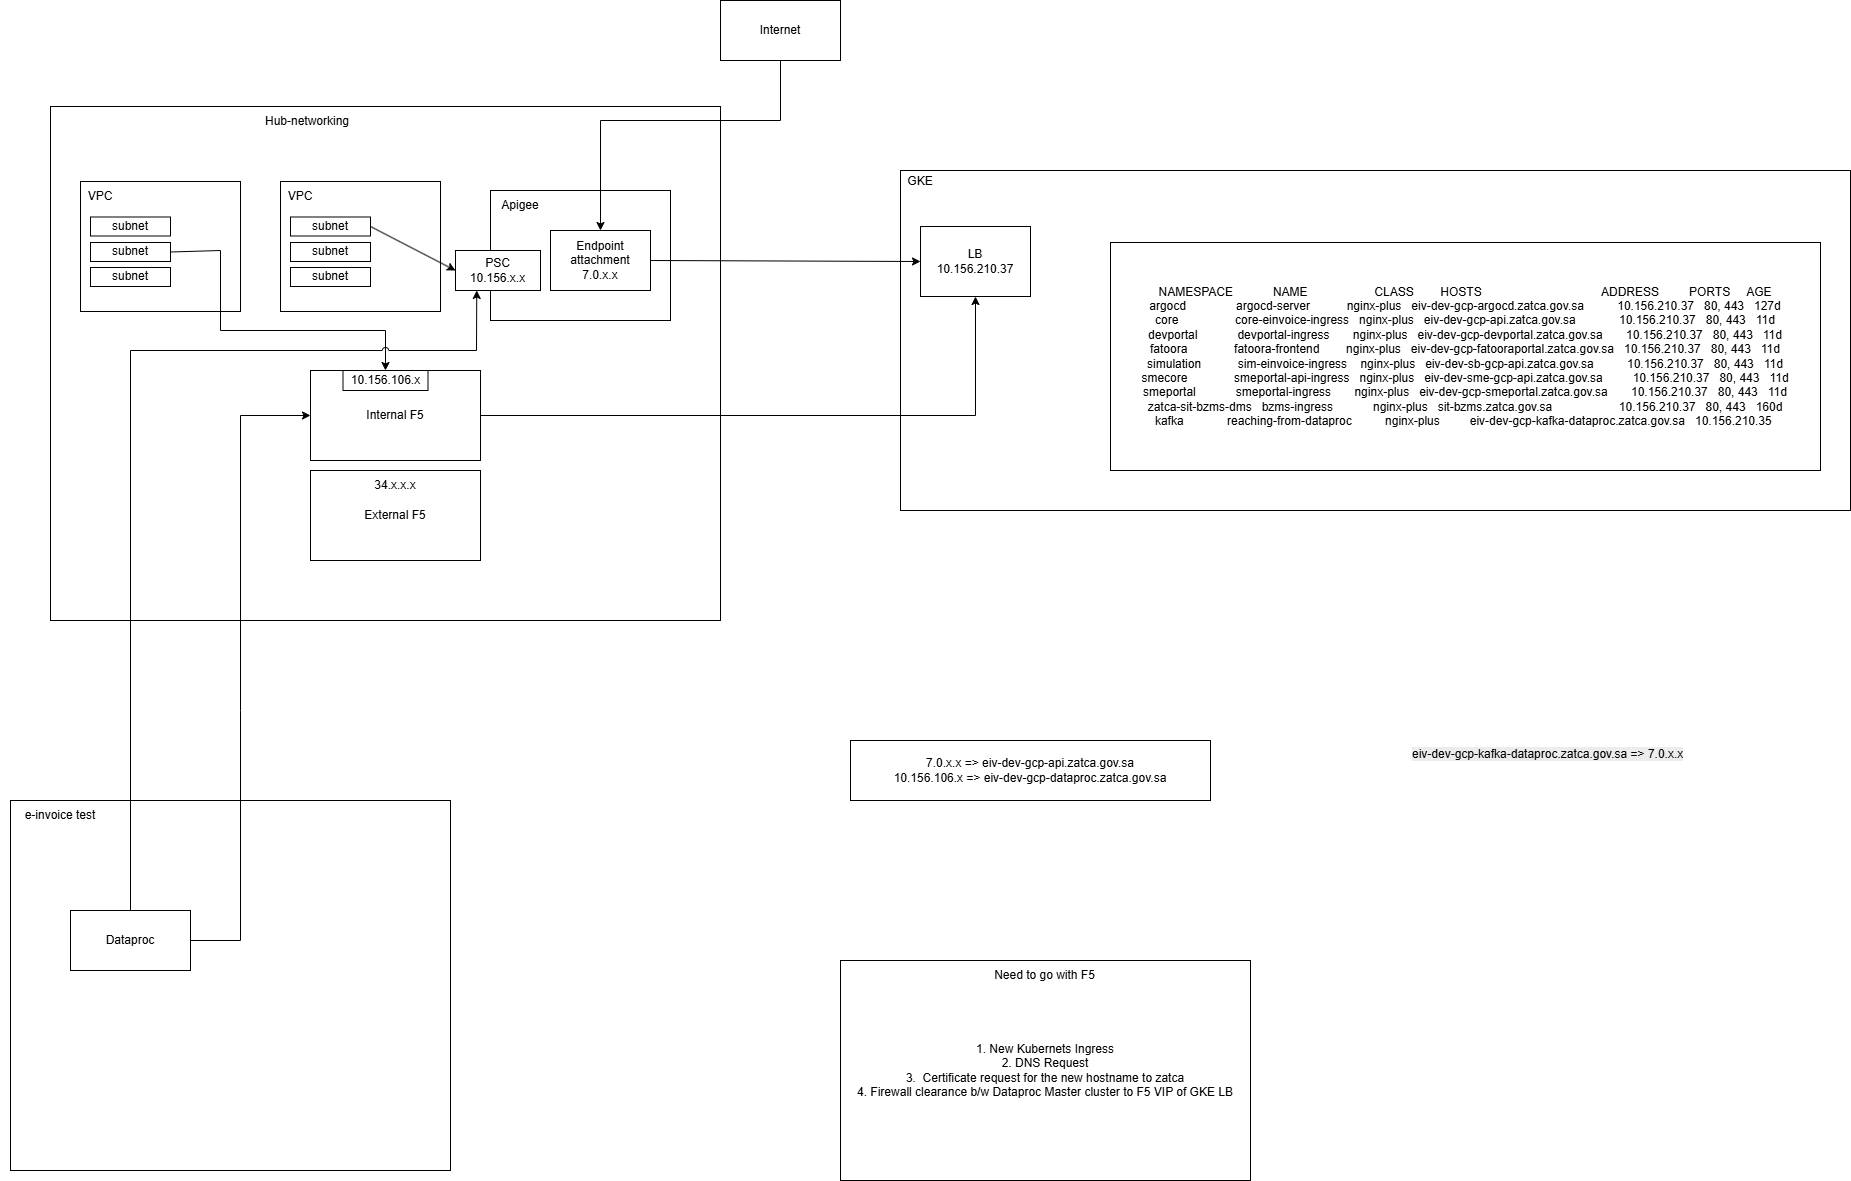

The diagram above was exported from draw.io. Its source (the exported page's mxGraphModel, read from the mxfile embedded in the PNG):
<mxGraphModel dx="2879" dy="878" grid="1" gridSize="10" guides="1" tooltips="1" connect="1" arrows="1" fold="1" page="1" pageScale="1" pageWidth="827" pageHeight="1169" math="0" shadow="0">
  <root>
    <mxCell id="0" />
    <mxCell id="1" parent="0" />
    <mxCell id="kJWXfd3DTNOTC3M4aOFK-11" parent="1" style="rounded=0;whiteSpace=wrap;html=1;" value="" vertex="1">
      <mxGeometry height="514" width="670" x="-300" y="746" as="geometry" />
    </mxCell>
    <mxCell id="kJWXfd3DTNOTC3M4aOFK-1" parent="1" style="rounded=0;whiteSpace=wrap;html=1;" value="" vertex="1">
      <mxGeometry height="340" width="950" x="550" y="810" as="geometry" />
    </mxCell>
    <mxCell id="kJWXfd3DTNOTC3M4aOFK-2" parent="1" style="text;html=1;whiteSpace=wrap;strokeColor=none;fillColor=none;align=center;verticalAlign=middle;rounded=0;" value="GKE" vertex="1">
      <mxGeometry height="30" width="60" x="540" y="806" as="geometry" />
    </mxCell>
    <mxCell id="kJWXfd3DTNOTC3M4aOFK-3" parent="1" style="rounded=0;whiteSpace=wrap;html=1;" value="LB&lt;div&gt;10.156.210.37&lt;/div&gt;" vertex="1">
      <mxGeometry height="70" width="110" x="570" y="866" as="geometry" />
    </mxCell>
    <mxCell id="kJWXfd3DTNOTC3M4aOFK-4" parent="1" style="rounded=0;whiteSpace=wrap;html=1;" value="" vertex="1">
      <mxGeometry height="130" width="180" x="140" y="830" as="geometry" />
    </mxCell>
    <mxCell id="kJWXfd3DTNOTC3M4aOFK-5" parent="1" style="text;html=1;whiteSpace=wrap;strokeColor=none;fillColor=none;align=center;verticalAlign=middle;rounded=0;" value="Apigee" vertex="1">
      <mxGeometry height="30" width="60" x="140" y="830" as="geometry" />
    </mxCell>
    <mxCell id="kJWXfd3DTNOTC3M4aOFK-6" parent="1" style="rounded=0;whiteSpace=wrap;html=1;" value="Endpoint attachment&lt;div&gt;7.0.x.x&lt;/div&gt;" vertex="1">
      <mxGeometry height="60" width="100" x="200" y="870" as="geometry" />
    </mxCell>
    <mxCell id="kJWXfd3DTNOTC3M4aOFK-7" edge="1" parent="1" source="kJWXfd3DTNOTC3M4aOFK-6" style="endArrow=classic;html=1;rounded=0;exitX=1;exitY=0.5;exitDx=0;exitDy=0;entryX=0;entryY=0.5;entryDx=0;entryDy=0;" target="kJWXfd3DTNOTC3M4aOFK-3" value="">
      <mxGeometry height="50" relative="1" width="50" as="geometry">
        <mxPoint x="390" y="930" as="sourcePoint" />
        <mxPoint x="440" y="880" as="targetPoint" />
      </mxGeometry>
    </mxCell>
    <mxCell id="kJWXfd3DTNOTC3M4aOFK-8" parent="1" style="rounded=0;whiteSpace=wrap;html=1;" value="Internet" vertex="1">
      <mxGeometry height="60" width="120" x="370" y="640" as="geometry" />
    </mxCell>
    <mxCell id="kJWXfd3DTNOTC3M4aOFK-9" edge="1" parent="1" source="kJWXfd3DTNOTC3M4aOFK-8" style="endArrow=classic;html=1;rounded=0;exitX=0.5;exitY=1;exitDx=0;exitDy=0;entryX=0.5;entryY=0;entryDx=0;entryDy=0;" target="kJWXfd3DTNOTC3M4aOFK-6" value="">
      <mxGeometry height="50" relative="1" width="50" as="geometry">
        <Array as="points">
          <mxPoint x="430" y="760" />
          <mxPoint x="250" y="760" />
        </Array>
        <mxPoint x="390" y="920" as="sourcePoint" />
        <mxPoint x="440" y="870" as="targetPoint" />
      </mxGeometry>
    </mxCell>
    <mxCell id="kJWXfd3DTNOTC3M4aOFK-10" parent="1" style="rounded=0;whiteSpace=wrap;html=1;" value="" vertex="1">
      <mxGeometry height="130" width="160" x="-70" y="821" as="geometry" />
    </mxCell>
    <mxCell id="kJWXfd3DTNOTC3M4aOFK-12" parent="1" style="text;html=1;whiteSpace=wrap;strokeColor=none;fillColor=none;align=center;verticalAlign=middle;rounded=0;" value="Hub-networking" vertex="1">
      <mxGeometry height="30" width="90" x="-88" y="746" as="geometry" />
    </mxCell>
    <mxCell id="kJWXfd3DTNOTC3M4aOFK-13" parent="1" style="text;html=1;whiteSpace=wrap;strokeColor=none;fillColor=none;align=center;verticalAlign=middle;rounded=0;" value="VPC" vertex="1">
      <mxGeometry height="30" width="60" x="-80" y="821" as="geometry" />
    </mxCell>
    <mxCell id="kJWXfd3DTNOTC3M4aOFK-14" parent="1" style="rounded=0;whiteSpace=wrap;html=1;" value="subnet" vertex="1">
      <mxGeometry height="19" width="80" x="-60" y="856.5" as="geometry" />
    </mxCell>
    <mxCell id="kJWXfd3DTNOTC3M4aOFK-15" parent="1" style="rounded=0;whiteSpace=wrap;html=1;" value="subnet" vertex="1">
      <mxGeometry height="19" width="80" x="-60" y="882" as="geometry" />
    </mxCell>
    <mxCell id="kJWXfd3DTNOTC3M4aOFK-16" parent="1" style="rounded=0;whiteSpace=wrap;html=1;" value="subnet" vertex="1">
      <mxGeometry height="19" width="80" x="-60" y="907" as="geometry" />
    </mxCell>
    <mxCell id="kJWXfd3DTNOTC3M4aOFK-17" parent="1" style="rounded=0;whiteSpace=wrap;html=1;" value="" vertex="1">
      <mxGeometry height="130" width="160" x="-270" y="821" as="geometry" />
    </mxCell>
    <mxCell id="kJWXfd3DTNOTC3M4aOFK-18" parent="1" style="text;html=1;whiteSpace=wrap;strokeColor=none;fillColor=none;align=center;verticalAlign=middle;rounded=0;" value="VPC" vertex="1">
      <mxGeometry height="30" width="60" x="-280" y="821" as="geometry" />
    </mxCell>
    <mxCell id="kJWXfd3DTNOTC3M4aOFK-19" parent="1" style="rounded=0;whiteSpace=wrap;html=1;" value="subnet" vertex="1">
      <mxGeometry height="19" width="80" x="-260" y="856.5" as="geometry" />
    </mxCell>
    <mxCell id="kJWXfd3DTNOTC3M4aOFK-20" parent="1" style="rounded=0;whiteSpace=wrap;html=1;" value="subnet" vertex="1">
      <mxGeometry height="19" width="80" x="-260" y="882" as="geometry" />
    </mxCell>
    <mxCell id="kJWXfd3DTNOTC3M4aOFK-21" parent="1" style="rounded=0;whiteSpace=wrap;html=1;" value="subnet" vertex="1">
      <mxGeometry height="19" width="80" x="-260" y="907" as="geometry" />
    </mxCell>
    <mxCell id="kJWXfd3DTNOTC3M4aOFK-22" parent="1" style="rounded=0;whiteSpace=wrap;html=1;" value="PSC&lt;div&gt;10.156.x.x&lt;/div&gt;" vertex="1">
      <mxGeometry height="40" width="85" x="105" y="890" as="geometry" />
    </mxCell>
    <mxCell id="kJWXfd3DTNOTC3M4aOFK-23" edge="1" parent="1" source="kJWXfd3DTNOTC3M4aOFK-14" style="endArrow=classic;html=1;rounded=0;exitX=1;exitY=0.5;exitDx=0;exitDy=0;entryX=0;entryY=0.5;entryDx=0;entryDy=0;" target="kJWXfd3DTNOTC3M4aOFK-22" value="">
      <mxGeometry height="50" relative="1" width="50" as="geometry">
        <mxPoint x="160" y="930" as="sourcePoint" />
        <mxPoint x="210" y="880" as="targetPoint" />
      </mxGeometry>
    </mxCell>
    <mxCell id="kJWXfd3DTNOTC3M4aOFK-24" parent="1" style="rounded=0;whiteSpace=wrap;html=1;" value="Internal F5" vertex="1">
      <mxGeometry height="90" width="170" x="-40" y="1010" as="geometry" />
    </mxCell>
    <mxCell id="kJWXfd3DTNOTC3M4aOFK-26" parent="1" style="rounded=0;whiteSpace=wrap;html=1;" value="10.156.106.x" vertex="1">
      <mxGeometry height="20" width="85" x="-7.5" y="1010" as="geometry" />
    </mxCell>
    <mxCell id="kJWXfd3DTNOTC3M4aOFK-27" edge="1" parent="1" source="kJWXfd3DTNOTC3M4aOFK-20" style="endArrow=classic;html=1;rounded=0;entryX=0.5;entryY=0;entryDx=0;entryDy=0;exitX=1;exitY=0.5;exitDx=0;exitDy=0;" target="kJWXfd3DTNOTC3M4aOFK-26" value="">
      <mxGeometry height="50" relative="1" width="50" as="geometry">
        <Array as="points">
          <mxPoint x="-130" y="890" />
          <mxPoint x="-130" y="970" />
          <mxPoint x="35" y="970" />
        </Array>
        <mxPoint x="20" y="890" as="sourcePoint" />
        <mxPoint x="280" y="860" as="targetPoint" />
      </mxGeometry>
    </mxCell>
    <mxCell id="kJWXfd3DTNOTC3M4aOFK-28" edge="1" parent="1" source="kJWXfd3DTNOTC3M4aOFK-24" style="endArrow=classic;html=1;rounded=0;exitX=1;exitY=0.5;exitDx=0;exitDy=0;entryX=0.5;entryY=1;entryDx=0;entryDy=0;" target="kJWXfd3DTNOTC3M4aOFK-3" value="">
      <mxGeometry height="50" relative="1" width="50" as="geometry">
        <Array as="points">
          <mxPoint x="625" y="1055" />
        </Array>
        <mxPoint x="130" y="870" as="sourcePoint" />
        <mxPoint x="180" y="820" as="targetPoint" />
      </mxGeometry>
    </mxCell>
    <mxCell id="kJWXfd3DTNOTC3M4aOFK-30" parent="1" style="rounded=0;whiteSpace=wrap;html=1;" value="" vertex="1">
      <mxGeometry height="370" width="440" x="-340" y="1440" as="geometry" />
    </mxCell>
    <mxCell id="kJWXfd3DTNOTC3M4aOFK-31" parent="1" style="text;html=1;whiteSpace=wrap;strokeColor=none;fillColor=none;align=center;verticalAlign=middle;rounded=0;" value="e-invoice test" vertex="1">
      <mxGeometry height="30" width="120" x="-350" y="1440" as="geometry" />
    </mxCell>
    <mxCell id="kJWXfd3DTNOTC3M4aOFK-32" parent="1" style="rounded=0;whiteSpace=wrap;html=1;" value="Dataproc" vertex="1">
      <mxGeometry height="60" width="120" x="-280" y="1550" as="geometry" />
    </mxCell>
    <mxCell id="kJWXfd3DTNOTC3M4aOFK-33" edge="1" parent="1" source="kJWXfd3DTNOTC3M4aOFK-32" style="endArrow=classic;html=1;rounded=0;exitX=1;exitY=0.5;exitDx=0;exitDy=0;entryX=0;entryY=0.5;entryDx=0;entryDy=0;" target="kJWXfd3DTNOTC3M4aOFK-24" value="">
      <mxGeometry height="50" relative="1" width="50" as="geometry">
        <Array as="points">
          <mxPoint x="-110" y="1580" />
          <mxPoint x="-110" y="1350" />
          <mxPoint x="-110" y="1055" />
        </Array>
        <mxPoint x="220" y="1240" as="sourcePoint" />
        <mxPoint x="270" y="1190" as="targetPoint" />
      </mxGeometry>
    </mxCell>
    <mxCell id="kJWXfd3DTNOTC3M4aOFK-34" parent="1" style="rounded=0;whiteSpace=wrap;html=1;" value="7.0.x.x =&amp;gt;&amp;nbsp;eiv-dev-gcp-api.zatca.gov.sa&lt;br&gt;&lt;div&gt;&lt;span style=&quot;background-color: transparent; color: light-dark(rgb(0, 0, 0), rgb(255, 255, 255));&quot;&gt;10.156.106.x =&amp;gt;&amp;nbsp;&lt;/span&gt;eiv-dev-gcp-dataproc.zatca.gov.sa&lt;/div&gt;" vertex="1">
      <mxGeometry height="60" width="360" x="500" y="1380" as="geometry" />
    </mxCell>
    <mxCell id="kJWXfd3DTNOTC3M4aOFK-35" parent="1" style="rounded=0;whiteSpace=wrap;html=1;" value="1. New Kubernets Ingress&lt;div&gt;2. DNS Request&lt;/div&gt;&lt;div&gt;3.&amp;nbsp;&amp;nbsp;&lt;span style=&quot;background-color: transparent; color: light-dark(rgb(0, 0, 0), rgb(255, 255, 255));&quot;&gt;Certificate request for the new hostname to zatca&lt;/span&gt;&lt;/div&gt;&lt;div&gt;&lt;span style=&quot;background-color: transparent; color: light-dark(rgb(0, 0, 0), rgb(255, 255, 255));&quot;&gt;4. Firewall clearance b/w Dataproc Master cluster to F5 VIP of GKE LB&lt;/span&gt;&lt;/div&gt;" vertex="1">
      <mxGeometry height="220" width="410" x="490" y="1600" as="geometry" />
    </mxCell>
    <mxCell id="kJWXfd3DTNOTC3M4aOFK-36" parent="1" style="rounded=0;whiteSpace=wrap;html=1;" value="External F5" vertex="1">
      <mxGeometry height="90" width="170" x="-40" y="1110" as="geometry" />
    </mxCell>
    <mxCell id="kJWXfd3DTNOTC3M4aOFK-37" parent="1" style="text;html=1;whiteSpace=wrap;strokeColor=none;fillColor=none;align=center;verticalAlign=middle;rounded=0;" value="34.x.x.x" vertex="1">
      <mxGeometry height="30" width="60" x="15" y="1110" as="geometry" />
    </mxCell>
    <mxCell id="kJWXfd3DTNOTC3M4aOFK-39" parent="1" style="rounded=0;whiteSpace=wrap;html=1;" value="&lt;div&gt;NAMESPACE&amp;nbsp; &amp;nbsp; &amp;nbsp; &amp;nbsp; &amp;nbsp; &amp;nbsp; NAME&amp;nbsp; &amp;nbsp; &amp;nbsp; &amp;nbsp; &amp;nbsp; &amp;nbsp; &amp;nbsp; &amp;nbsp; &amp;nbsp; &amp;nbsp; CLASS&amp;nbsp; &amp;nbsp; &amp;nbsp; &amp;nbsp; HOSTS&amp;nbsp; &amp;nbsp; &amp;nbsp; &amp;nbsp; &amp;nbsp; &amp;nbsp; &amp;nbsp; &amp;nbsp; &amp;nbsp; &amp;nbsp; &amp;nbsp; &amp;nbsp; &amp;nbsp; &amp;nbsp; &amp;nbsp; &amp;nbsp; &amp;nbsp; &amp;nbsp; ADDRESS&amp;nbsp; &amp;nbsp; &amp;nbsp; &amp;nbsp; &amp;nbsp;PORTS&amp;nbsp; &amp;nbsp; &amp;nbsp;AGE&lt;/div&gt;&lt;div&gt;argocd&amp;nbsp; &amp;nbsp; &amp;nbsp; &amp;nbsp; &amp;nbsp; &amp;nbsp; &amp;nbsp; &amp;nbsp;argocd-server&amp;nbsp; &amp;nbsp; &amp;nbsp; &amp;nbsp; &amp;nbsp; &amp;nbsp;nginx-plus&amp;nbsp; &amp;nbsp;eiv-dev-gcp-argocd.zatca.gov.sa&amp;nbsp; &amp;nbsp; &amp;nbsp; &amp;nbsp; &amp;nbsp; 10.156.210.37&amp;nbsp; &amp;nbsp;80, 443&amp;nbsp; &amp;nbsp;127d&lt;/div&gt;&lt;div&gt;core&amp;nbsp; &amp;nbsp; &amp;nbsp; &amp;nbsp; &amp;nbsp; &amp;nbsp; &amp;nbsp; &amp;nbsp; &amp;nbsp;core-einvoice-ingress&amp;nbsp; &amp;nbsp;nginx-plus&amp;nbsp; &amp;nbsp;eiv-dev-gcp-api.zatca.gov.sa&amp;nbsp; &amp;nbsp; &amp;nbsp; &amp;nbsp; &amp;nbsp; &amp;nbsp; &amp;nbsp;10.156.210.37&amp;nbsp; &amp;nbsp;80, 443&amp;nbsp; &amp;nbsp;11d&lt;/div&gt;&lt;div&gt;devportal&amp;nbsp; &amp;nbsp; &amp;nbsp; &amp;nbsp; &amp;nbsp; &amp;nbsp; devportal-ingress&amp;nbsp; &amp;nbsp; &amp;nbsp; &amp;nbsp;nginx-plus&amp;nbsp; &amp;nbsp;eiv-dev-gcp-devportal.zatca.gov.sa&amp;nbsp; &amp;nbsp; &amp;nbsp; &amp;nbsp;10.156.210.37&amp;nbsp; &amp;nbsp;80, 443&amp;nbsp; &amp;nbsp;11d&lt;/div&gt;&lt;div&gt;fatoora&amp;nbsp; &amp;nbsp; &amp;nbsp; &amp;nbsp; &amp;nbsp; &amp;nbsp; &amp;nbsp; fatoora-frontend&amp;nbsp; &amp;nbsp; &amp;nbsp; &amp;nbsp; nginx-plus&amp;nbsp; &amp;nbsp;eiv-dev-gcp-fatooraportal.zatca.gov.sa&amp;nbsp; &amp;nbsp;10.156.210.37&amp;nbsp; &amp;nbsp;80, 443&amp;nbsp; &amp;nbsp;11d&lt;/div&gt;&lt;div&gt;simulation&amp;nbsp; &amp;nbsp; &amp;nbsp; &amp;nbsp; &amp;nbsp; &amp;nbsp;sim-einvoice-ingress&amp;nbsp; &amp;nbsp; nginx-plus&amp;nbsp; &amp;nbsp;eiv-dev-sb-gcp-api.zatca.gov.sa&amp;nbsp; &amp;nbsp; &amp;nbsp; &amp;nbsp; &amp;nbsp; 10.156.210.37&amp;nbsp; &amp;nbsp;80, 443&amp;nbsp; &amp;nbsp;11d&lt;/div&gt;&lt;div&gt;smecore&amp;nbsp; &amp;nbsp; &amp;nbsp; &amp;nbsp; &amp;nbsp; &amp;nbsp; &amp;nbsp; smeportal-api-ingress&amp;nbsp; &amp;nbsp;nginx-plus&amp;nbsp; &amp;nbsp;eiv-dev-sme-gcp-api.zatca.gov.sa&amp;nbsp; &amp;nbsp; &amp;nbsp; &amp;nbsp; &amp;nbsp;10.156.210.37&amp;nbsp; &amp;nbsp;80, 443&amp;nbsp; &amp;nbsp;11d&lt;/div&gt;&lt;div&gt;smeportal&amp;nbsp; &amp;nbsp; &amp;nbsp; &amp;nbsp; &amp;nbsp; &amp;nbsp; smeportal-ingress&amp;nbsp; &amp;nbsp; &amp;nbsp; &amp;nbsp;nginx-plus&amp;nbsp; &amp;nbsp;eiv-dev-gcp-smeportal.zatca.gov.sa&amp;nbsp; &amp;nbsp; &amp;nbsp; &amp;nbsp;10.156.210.37&amp;nbsp; &amp;nbsp;80, 443&amp;nbsp; &amp;nbsp;11d&lt;/div&gt;&lt;div&gt;zatca-sit-bzms-dms&amp;nbsp; &amp;nbsp;bzms-ingress&amp;nbsp; &amp;nbsp; &amp;nbsp; &amp;nbsp; &amp;nbsp; &amp;nbsp; nginx-plus&amp;nbsp; &amp;nbsp;sit-bzms.zatca.gov.sa&amp;nbsp; &amp;nbsp; &amp;nbsp; &amp;nbsp; &amp;nbsp; &amp;nbsp; &amp;nbsp; &amp;nbsp; &amp;nbsp; &amp;nbsp; 10.156.210.37&amp;nbsp; &amp;nbsp;80, 443&amp;nbsp; &amp;nbsp;160d&lt;/div&gt;&lt;div&gt;kafka&amp;nbsp; &amp;nbsp; &amp;nbsp; &amp;nbsp; &amp;nbsp; &amp;nbsp; &amp;nbsp;&lt;span style=&quot;background-color: transparent; color: light-dark(rgb(0, 0, 0), rgb(255, 255, 255));&quot;&gt;reaching-from-dataproc&amp;nbsp;&lt;/span&gt;&lt;span style=&quot;background-color: transparent; color: light-dark(rgb(0, 0, 0), rgb(255, 255, 255));&quot;&gt;&amp;nbsp;&amp;nbsp; &amp;nbsp; &amp;nbsp; &amp;nbsp;&amp;nbsp;&lt;/span&gt;&lt;span style=&quot;background-color: transparent; color: light-dark(rgb(0, 0, 0), rgb(255, 255, 255));&quot;&gt;nginx-plus&amp;nbsp;&lt;/span&gt;&lt;span style=&quot;background-color: transparent; color: light-dark(rgb(0, 0, 0), rgb(255, 255, 255));&quot;&gt;&amp;nbsp; &amp;nbsp; &amp;nbsp; &amp;nbsp; eiv-dev-gcp-kafka-dataproc.zatca.gov.sa&amp;nbsp; &amp;nbsp;10.156.210.35&amp;nbsp;&lt;/span&gt;&lt;/div&gt;" vertex="1">
      <mxGeometry height="228" width="710" x="760" y="882" as="geometry" />
    </mxCell>
    <UserObject label="&lt;span style=&quot;color: rgb(0, 0, 0); font-family: Helvetica; font-size: 12px; font-style: normal; font-variant-ligatures: normal; font-variant-caps: normal; font-weight: 400; letter-spacing: normal; orphans: 2; text-align: center; text-indent: 0px; text-transform: none; widows: 2; word-spacing: 0px; -webkit-text-stroke-width: 0px; white-space: normal; background-color: rgb(236, 236, 236); text-decoration-thickness: initial; text-decoration-style: initial; text-decoration-color: initial; float: none; display: inline !important;&quot;&gt;eiv-dev-gcp-kafka-dataproc.zatca.gov.sa =&amp;gt; 7.0.x.x&lt;/span&gt;" link="&lt;span style=&quot;color: rgb(0, 0, 0); font-family: Helvetica; font-size: 12px; font-style: normal; font-variant-ligatures: normal; font-variant-caps: normal; font-weight: 400; letter-spacing: normal; orphans: 2; text-align: center; text-indent: 0px; text-transform: none; widows: 2; word-spacing: 0px; -webkit-text-stroke-width: 0px; white-space: normal; background-color: rgb(236, 236, 236); text-decoration-thickness: initial; text-decoration-style: initial; text-decoration-color: initial; display: inline !important; float: none;&quot;&gt;eiv-dev-gcp-kafka-dataproc.zatca.gov.sa&lt;/span&gt;" id="kJWXfd3DTNOTC3M4aOFK-40">
      <mxCell parent="1" style="text;whiteSpace=wrap;html=1;" vertex="1">
        <mxGeometry height="40" width="390" x="1060" y="1380" as="geometry" />
      </mxCell>
    </UserObject>
    <mxCell id="kJWXfd3DTNOTC3M4aOFK-41" edge="1" parent="1" source="kJWXfd3DTNOTC3M4aOFK-32" style="endArrow=classic;html=1;rounded=0;exitX=0.5;exitY=0;exitDx=0;exitDy=0;entryX=0.25;entryY=1;entryDx=0;entryDy=0;jumpStyle=arc;" target="kJWXfd3DTNOTC3M4aOFK-22" value="">
      <mxGeometry height="50" relative="1" width="50" as="geometry">
        <Array as="points">
          <mxPoint x="-220" y="990" />
          <mxPoint x="126" y="990" />
        </Array>
        <mxPoint x="-130" y="1290" as="sourcePoint" />
        <mxPoint x="-80" y="1240" as="targetPoint" />
      </mxGeometry>
    </mxCell>
    <mxCell id="kJWXfd3DTNOTC3M4aOFK-42" parent="1" style="text;html=1;whiteSpace=wrap;strokeColor=none;fillColor=none;align=center;verticalAlign=middle;rounded=0;" value="Need to go with F5" vertex="1">
      <mxGeometry height="30" width="115" x="637.5" y="1600" as="geometry" />
    </mxCell>
  </root>
</mxGraphModel>